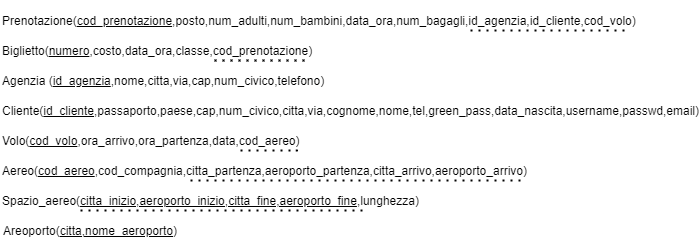

The diagram above was exported from draw.io. Its source (the exported page's mxGraphModel, read from the mxfile embedded in the PNG):
<mxGraphModel dx="447" dy="511" grid="1" gridSize="10" guides="1" tooltips="1" connect="1" arrows="1" fold="1" page="1" pageScale="1" pageWidth="827" pageHeight="1169" math="0" shadow="0">
  <root>
    <mxCell id="0" />
    <mxCell id="1" parent="0" />
    <mxCell id="0iVdhO33MDxhaXzdH686-2" value="Prenotazione(&lt;u&gt;cod_prenotazione&lt;/u&gt;,posto,num_adulti,num_bambini,data_ora,num_bagagli,id_agenzia,id_cliente,cod_volo)" style="text;html=1;strokeColor=none;fillColor=none;align=left;verticalAlign=middle;whiteSpace=wrap;rounded=0;" vertex="1" parent="1">
      <mxGeometry x="110" y="170" width="690" height="40" as="geometry" />
    </mxCell>
    <mxCell id="0iVdhO33MDxhaXzdH686-4" value="&lt;span style=&quot;color: rgba(0 , 0 , 0 , 0) ; font-family: monospace ; font-size: 0px ; background-color: rgb(248 , 249 , 250)&quot;&gt;v&lt;/span&gt;" style="endArrow=none;dashed=1;html=1;dashPattern=1 3;strokeWidth=2;" edge="1" parent="1">
      <mxGeometry width="50" height="50" relative="1" as="geometry">
        <mxPoint x="580" y="200" as="sourcePoint" />
        <mxPoint x="740" y="200" as="targetPoint" />
        <Array as="points">
          <mxPoint x="660" y="200" />
        </Array>
      </mxGeometry>
    </mxCell>
    <mxCell id="0iVdhO33MDxhaXzdH686-5" value="Biglietto(&lt;u&gt;numero&lt;/u&gt;,costo,data_ora,classe,cod_prenotazione)" style="text;html=1;strokeColor=none;fillColor=none;align=left;verticalAlign=middle;whiteSpace=wrap;rounded=0;" vertex="1" parent="1">
      <mxGeometry x="110" y="210" width="310" height="20" as="geometry" />
    </mxCell>
    <mxCell id="0iVdhO33MDxhaXzdH686-6" value="&lt;span style=&quot;color: rgba(0 , 0 , 0 , 0) ; font-family: monospace ; font-size: 0px ; background-color: rgb(248 , 249 , 250)&quot;&gt;%3CmxGraphModel%3E%3Croot%3E%3CmxCell%20id%3D%220%22%2F%3E%3CmxCell%20id%3D%221%22%20parent%3D%220%22%2F%3E%3CmxCell%20id%3D%222%22%20value%3D%22%22%20style%3D%22endArrow%3Dnone%3Bdashed%3D1%3Bhtml%3D1%3BdashPattern%3D1%203%3BstrokeWidth%3D2%3B%22%20edge%3D%221%22%20parent%3D%221%22%3E%3CmxGeometry%20width%3D%2250%22%20height%3D%2250%22%20relative%3D%221%22%20as%3D%22geometry%22%3E%3CmxPoint%20x%3D%22590%22%20y%3D%22200%22%20as%3D%22sourcePoint%22%2F%3E%3CmxPoint%20x%3D%22740%22%20y%3D%22200%22%20as%3D%22targetPoint%22%2F%3E%3CArray%20as%3D%22points%22%3E%3CmxPoint%20x%3D%22650%22%20y%3D%22200%22%2F%3E%3C%2FArray%3E%3C%2FmxGeometry%3E%3C%2FmxCell%3E%3C%2Froot%3E%3C%2FmxGraphModel%3E&lt;/span&gt;" style="endArrow=none;dashed=1;html=1;dashPattern=1 3;strokeWidth=2;" edge="1" parent="1">
      <mxGeometry width="50" height="50" relative="1" as="geometry">
        <mxPoint x="324" y="230" as="sourcePoint" />
        <mxPoint x="414" y="230" as="targetPoint" />
        <Array as="points">
          <mxPoint x="384" y="230" />
        </Array>
      </mxGeometry>
    </mxCell>
    <mxCell id="0iVdhO33MDxhaXzdH686-7" value="Agenzia (&lt;u&gt;id_agenzia&lt;/u&gt;,nome,citta,via,cap,num_civico,telefono)" style="text;html=1;strokeColor=none;fillColor=none;align=left;verticalAlign=middle;whiteSpace=wrap;rounded=0;" vertex="1" parent="1">
      <mxGeometry x="110" y="240" width="650" height="20" as="geometry" />
    </mxCell>
    <mxCell id="0iVdhO33MDxhaXzdH686-8" value="Cliente(&lt;u&gt;id_cliente&lt;/u&gt;,passaporto,paese,cap,num_civico,citta,via,cognome,nome,tel,green_pass,data_nascita,username,passwd,email)" style="text;html=1;strokeColor=none;fillColor=none;align=left;verticalAlign=middle;whiteSpace=wrap;rounded=0;" vertex="1" parent="1">
      <mxGeometry x="110" y="270" width="690" height="20" as="geometry" />
    </mxCell>
    <mxCell id="0iVdhO33MDxhaXzdH686-9" value="Volo(&lt;u&gt;cod_volo&lt;/u&gt;,ora_arrivo,ora_partenza,data,cod_aereo)" style="text;html=1;strokeColor=none;fillColor=none;align=left;verticalAlign=middle;whiteSpace=wrap;rounded=0;" vertex="1" parent="1">
      <mxGeometry x="110" y="300" width="470" height="20" as="geometry" />
    </mxCell>
    <mxCell id="0iVdhO33MDxhaXzdH686-10" value="&lt;span style=&quot;color: rgba(0 , 0 , 0 , 0) ; font-family: monospace ; font-size: 0px ; background-color: rgb(248 , 249 , 250)&quot;&gt;%3CmxGraphModel%3E%3Croot%3E%3CmxCell%20id%3D%220%22%2F%3E%3CmxCell%20id%3D%221%22%20parent%3D%220%22%2F%3E%3CmxCell%20id%3D%222%22%20value%3D%22%22%20style%3D%22endArrow%3Dnone%3Bdashed%3D1%3Bhtml%3D1%3BdashPattern%3D1%203%3BstrokeWidth%3D2%3B%22%20edge%3D%221%22%20parent%3D%221%22%3E%3CmxGeometry%20width%3D%2250%22%20height%3D%2250%22%20relative%3D%221%22%20as%3D%22geometry%22%3E%3CmxPoint%20x%3D%22590%22%20y%3D%22200%22%20as%3D%22sourcePoint%22%2F%3E%3CmxPoint%20x%3D%22740%22%20y%3D%22200%22%20as%3D%22targetPoint%22%2F%3E%3CArray%20as%3D%22points%22%3E%3CmxPoint%20x%3D%22650%22%20y%3D%22200%22%2F%3E%3C%2FArray%3E%3C%2FmxGeometry%3E%3C%2FmxCell%3E%3C%2Froot%3E%3C%2FmxGraphModel%3E&lt;/span&gt;" style="endArrow=none;dashed=1;html=1;dashPattern=1 3;strokeWidth=2;" edge="1" parent="1">
      <mxGeometry width="50" height="50" relative="1" as="geometry">
        <mxPoint x="350" y="320" as="sourcePoint" />
        <mxPoint x="400" y="320" as="targetPoint" />
        <Array as="points">
          <mxPoint x="410" y="320" />
        </Array>
      </mxGeometry>
    </mxCell>
    <mxCell id="0iVdhO33MDxhaXzdH686-11" value="Aereo(&lt;u&gt;cod_aereo&lt;/u&gt;,cod_compagnia,citta_partenza,aeroporto_partenza,citta_arrivo,aeroporto_arrivo)" style="text;html=1;strokeColor=none;fillColor=none;align=left;verticalAlign=middle;whiteSpace=wrap;rounded=0;" vertex="1" parent="1">
      <mxGeometry x="110" y="330" width="670" height="20" as="geometry" />
    </mxCell>
    <mxCell id="0iVdhO33MDxhaXzdH686-12" value="&lt;span style=&quot;color: rgba(0 , 0 , 0 , 0) ; font-family: monospace ; font-size: 0px ; background-color: rgb(248 , 249 , 250)&quot;&gt;v&lt;/span&gt;" style="endArrow=none;dashed=1;html=1;dashPattern=1 3;strokeWidth=2;" edge="1" parent="1">
      <mxGeometry width="50" height="50" relative="1" as="geometry">
        <mxPoint x="300" y="350" as="sourcePoint" />
        <mxPoint x="630" y="350" as="targetPoint" />
        <Array as="points">
          <mxPoint x="380" y="350" />
        </Array>
      </mxGeometry>
    </mxCell>
    <mxCell id="0iVdhO33MDxhaXzdH686-13" value="Spazio_aereo(&lt;u&gt;citta_inizio,aeroporto_inizio,citta_fine,aeroporto_fine&lt;/u&gt;,lunghezza)" style="text;html=1;strokeColor=none;fillColor=none;align=left;verticalAlign=middle;whiteSpace=wrap;rounded=0;" vertex="1" parent="1">
      <mxGeometry x="110" y="360" width="450" height="20" as="geometry" />
    </mxCell>
    <mxCell id="0iVdhO33MDxhaXzdH686-14" value="&lt;span style=&quot;color: rgba(0 , 0 , 0 , 0) ; font-family: monospace ; font-size: 0px ; background-color: rgb(248 , 249 , 250)&quot;&gt;v&lt;/span&gt;" style="endArrow=none;dashed=1;html=1;dashPattern=1 3;strokeWidth=2;" edge="1" parent="1">
      <mxGeometry width="50" height="50" relative="1" as="geometry">
        <mxPoint x="190" y="380" as="sourcePoint" />
        <mxPoint x="475" y="380" as="targetPoint" />
        <Array as="points">
          <mxPoint x="270" y="380" />
        </Array>
      </mxGeometry>
    </mxCell>
    <mxCell id="0iVdhO33MDxhaXzdH686-15" value="Areoporto(&lt;u&gt;citta,nome_aeroporto&lt;/u&gt;)" style="text;html=1;strokeColor=none;fillColor=none;align=center;verticalAlign=middle;whiteSpace=wrap;rounded=0;" vertex="1" parent="1">
      <mxGeometry x="110" y="390" width="180" height="20" as="geometry" />
    </mxCell>
  </root>
</mxGraphModel>